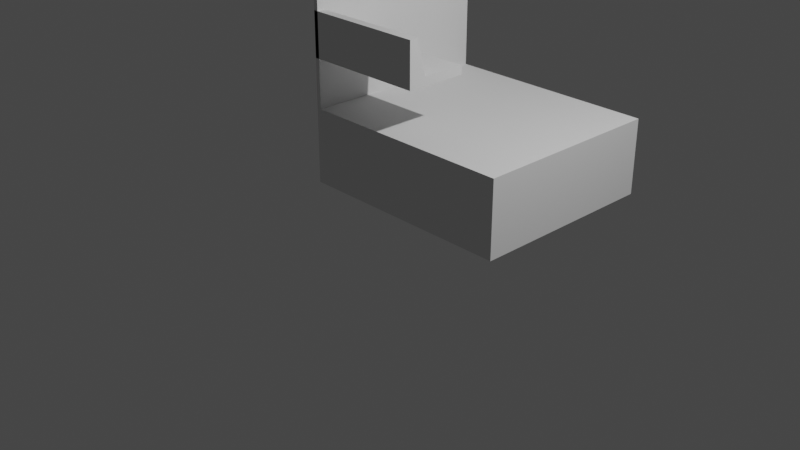 # Source: blend.blend  (saved by Blender 3.4.6; exported with 4.5.12 LTS)
import bpy
from mathutils import Matrix  # noqa: F401  (used for matrix-valued properties, if any)

bpy.ops.wm.read_factory_settings(use_empty=True)
scene = bpy.context.scene
scene.name = 'Scene'

# ---- collections
col_collection = bpy.data.collections.new('Collection'); scene.collection.children.link(col_collection)
col_x = bpy.data.collections.new('画像'); col_collection.children.link(col_x)
col_x_1 = bpy.data.collections.new('バックアップ'); col_collection.children.link(col_x_1)

# ---- world
world_world = bpy.data.worlds.new('World'); scene.world = world_world
world_world.use_nodes = True; world_world.node_tree.nodes.clear()
_N = world_world.node_tree.nodes; _L = world_world.node_tree.links
n0 = _N.new('ShaderNodeOutputWorld'); n0.name = 'World Output'; n0.location = (300, 300)
n1 = _N.new('ShaderNodeBackground'); n1.name = 'Background'; n1.location = (10, 300)
n1.inputs[0].default_value = (0.05088, 0.05088, 0.05088, 1.0)
_L.new(n1.outputs[0], n0.inputs[0])
n0.is_active_output = True
world_world.color = (0.05088, 0.05088, 0.05088)
world_world.use_sun_shadow = False
world_world.sun_shadow_jitter_overblur = 0.0

# ---- cameras
cam_camera = bpy.data.cameras.new('Camera')
cam_camera.clip_end = 100.0
cam_camera.ortho_scale = 7.314

# ---- lights
light_light = bpy.data.lights.new('Light', 'POINT')
light_light.transmission_factor = 0.0
light_light.energy = 1000.0
light_light.shadow_soft_size = 0.1
light_light.shadow_maximum_resolution = 0.006
light_light.use_absolute_resolution = True

# ---- meshes
me_001 = bpy.data.meshes.new('立方体.001')
me_001.from_pydata([(-1.0, 0.0, 0.0), (-1.0, 0.0, 0.85), (-1.0, 2.2, 0.0), (-1.0, 2.2, 0.85), (1.0, 0.0, 0.0), (1.0, 0.0, 0.85), (1.0, 2.2, 0.0), (1.0, 2.2, 0.85)], [], [(0, 1, 3, 2), (2, 3, 7, 6), (6, 7, 5, 4), (4, 5, 1, 0), (2, 6, 4, 0), (7, 3, 1, 5)])
_uv = me_001.uv_layers.new(name='UVマップ')
_uv.uv.foreach_set('vector', [0.375, 0.0, 0.625, 0.0, 0.625, 0.25, 0.375, 0.25, 0.375, 0.25, 0.625, 0.25, 0.625, 0.5, 0.375, 0.5, 0.375, 0.5, 0.625, 0.5, 0.625, 0.75, 0.375, 0.75, 0.375, 0.75, 0.625, 0.75, 0.625, 1.0, 0.375, 1.0, 0.125, 0.5, 0.375, 0.5, 0.375, 0.75, 0.125, 0.75, 0.625, 0.5, 0.875, 0.5, 0.875, 0.75, 0.625, 0.75])
me_001.update()
me_002 = bpy.data.meshes.new('立方体.002')
me_002.from_pydata([(-0.7, -0.5, -0.05), (-0.7, -0.5, 0.05), (-0.7, 0.2, -0.05), (-0.7, 0.2, 0.05), (0.7, -0.5, -0.05), (0.7, -0.5, 0.05), (0.7, 0.2, -0.05), (0.7, 0.2, 0.05)], [], [(0, 1, 3, 2), (2, 3, 7, 6), (6, 7, 5, 4), (4, 5, 1, 0), (2, 6, 4, 0), (7, 3, 1, 5)])
_uv = me_002.uv_layers.new(name='UVマップ')
_uv.uv.foreach_set('vector', [0.375, 0.0, 0.625, 0.0, 0.625, 0.25, 0.375, 0.25, 0.375, 0.25, 0.625, 0.25, 0.625, 0.5, 0.375, 0.5, 0.375, 0.5, 0.625, 0.5, 0.625, 0.75, 0.375, 0.75, 0.375, 0.75, 0.625, 0.75, 0.625, 1.0, 0.375, 1.0, 0.125, 0.5, 0.375, 0.5, 0.375, 0.75, 0.125, 0.75, 0.625, 0.5, 0.875, 0.5, 0.875, 0.75, 0.625, 0.75])
me_002.update()
me_003 = bpy.data.meshes.new('立方体.003')
me_003.from_pydata([(-1.0, 0.0, 0.0), (-1.0, 0.0, 1.4), (-1.0, 2.2, 0.0), (-1.0, 2.2, 1.4), (-0.96, 0.0, 0.0), (-0.96, 0.0, 1.4), (-0.96, 2.2, 0.0), (-0.96, 2.2, 1.4)], [], [(0, 1, 3, 2), (2, 3, 7, 6), (6, 7, 5, 4), (4, 5, 1, 0), (2, 6, 4, 0), (7, 3, 1, 5)])
_uv = me_003.uv_layers.new(name='UVマップ')
_uv.uv.foreach_set('vector', [0.375, 0.0, 0.625, 0.0, 0.625, 0.25, 0.375, 0.25, 0.375, 0.25, 0.625, 0.25, 0.625, 0.5, 0.375, 0.5, 0.375, 0.5, 0.625, 0.5, 0.625, 0.75, 0.375, 0.75, 0.375, 0.75, 0.625, 0.75, 0.625, 1.0, 0.375, 1.0, 0.125, 0.5, 0.375, 0.5, 0.375, 0.75, 0.125, 0.75, 0.625, 0.5, 0.875, 0.5, 0.875, 0.75, 0.625, 0.75])
me_003.update()
me_005 = bpy.data.meshes.new('立方体.005')
me_005.from_pydata([(-0.7, -0.075, -0.2), (-0.7, -0.075, 0.2), (-0.7, 0.125, -0.2), (-0.7, 0.025, 0.2), (0.7, -0.075, -0.2), (0.7, -0.075, 0.2), (0.7, 0.125, -0.2), (0.7, 0.025, 0.2)], [], [(0, 1, 3, 2), (2, 3, 7, 6), (6, 7, 5, 4), (4, 5, 1, 0), (2, 6, 4, 0), (7, 3, 1, 5)])
_uv = me_005.uv_layers.new(name='UVマップ')
_uv.uv.foreach_set('vector', [0.375, 0.0, 0.625, 0.0, 0.625, 0.25, 0.375, 0.25, 0.375, 0.25, 0.625, 0.25, 0.625, 0.5, 0.375, 0.5, 0.375, 0.5, 0.625, 0.5, 0.625, 0.75, 0.375, 0.75, 0.375, 0.75, 0.625, 0.75, 0.625, 1.0, 0.375, 1.0, 0.125, 0.5, 0.375, 0.5, 0.375, 0.75, 0.125, 0.75, 0.625, 0.5, 0.875, 0.5, 0.875, 0.75, 0.625, 0.75])
me_005.update()
me_004 = bpy.data.meshes.new('立方体.004')
me_004.from_pydata([(-0.7, 0.0, -0.325), (-0.7, 0.0, 0.325), (-0.7, 1.0, -0.325), (-0.7, 1.0, 0.325), (0.7, 0.0, -0.325), (0.7, 0.0, 0.325), (0.7, 1.0, -0.325), (0.7, 1.0, 0.325)], [], [(0, 1, 3, 2), (2, 3, 7, 6), (6, 7, 5, 4), (4, 5, 1, 0), (2, 6, 4, 0), (7, 3, 1, 5)])
_uv = me_004.uv_layers.new(name='UVマップ')
_uv.uv.foreach_set('vector', [0.375, 0.0, 0.625, 0.0, 0.625, 0.25, 0.375, 0.25, 0.375, 0.25, 0.625, 0.25, 0.625, 0.5, 0.375, 0.5, 0.375, 0.5, 0.625, 0.5, 0.625, 0.75, 0.375, 0.75, 0.375, 0.75, 0.625, 0.75, 0.625, 1.0, 0.375, 1.0, 0.125, 0.5, 0.375, 0.5, 0.375, 0.75, 0.125, 0.75, 0.625, 0.5, 0.875, 0.5, 0.875, 0.75, 0.625, 0.75])
me_004.update()

# ---- objects
ob_light = bpy.data.objects.new('Light', light_light)
ob_camera = bpy.data.objects.new('Camera', cam_camera)
ob_x = bpy.data.objects.new('床面高さ', me_001)
ob_x_1 = bpy.data.objects.new('運転台', me_002)
ob_001 = bpy.data.objects.new('床面高さ.001', me_003)
ob_002 = bpy.data.objects.new('運転台.002', me_005)
ob_x_2 = bpy.data.objects.new('エンプティ', None)
ob_001_1 = bpy.data.objects.new('エンプティ.001', None)
ob_001_2 = bpy.data.objects.new('運転台.001', me_004)

# ---- transforms, parenting, visibility, modifiers, constraints
ob_light.location = (4.076, 1.005, 5.904)
ob_light.rotation_euler = (0.6503, 0.05522, 1.866)
ob_light.lock_rotations_4d = False
ob_light.empty_display_type = 'ARROWS'
ob_light.color = (0.0, 0.0, 0.0, 0.0)
ob_light.lineart.crease_threshold = 0.0
ob_camera.location = (7.359, -6.926, 4.958)
ob_camera.rotation_euler = (1.109, 0.0, 0.8149)
ob_camera.lock_rotations_4d = False
ob_camera.empty_display_type = 'ARROWS'
ob_camera.color = (0.0, 0.0, 0.0, 0.0)
ob_camera.display_type = 'WIRE'
ob_camera.lineart.crease_threshold = 0.0
ob_x.location = (0.0, 0.0, 0.0)
ob_x.scale = (1.25, 1.0, 1.0)
ob_x_1.location = (-0.55, 0.5, 1.45)
ob_001.location = (0.0, 0.0, 0.85)
ob_001.scale = (1.25, 1.0, 1.0)
ob_002.location = (-0.55, 0.075, 1.7)
ob_x_2.location = (0.0, 0.0, 1.328)
ob_x_2.rotation_euler = (1.571, 0.0, 0.0)
ob_x_2.empty_display_type = 'IMAGE'
ob_x_2.empty_display_size = 4.867
ob_x_2.empty_image_offset = (-0.5059, -0.5137)
ob_001_1.location = (-0.4797, 3.45, -3.967)
ob_001_1.rotation_euler = (1.571, -0.01047, 1.571)
ob_001_1.empty_display_type = 'IMAGE'
ob_001_1.empty_display_size = 18.52
ob_001_1.empty_image_offset = (-0.2919, -0.04123)
ob_001_2.location = (-0.55, 0.0, 1.175)

# ---- collection membership
col_collection.objects.link(ob_light)
col_collection.objects.link(ob_camera)
col_collection.objects.link(ob_x)
col_collection.objects.link(ob_x_1)
col_collection.objects.link(ob_001)
col_collection.objects.link(ob_002)
col_x.objects.link(ob_x_2)
col_x.objects.link(ob_001_1)
col_x_1.objects.link(ob_001_2)
def _layer_coll(name, lc=None):
    lc = lc or bpy.context.view_layer.layer_collection
    for c in lc.children:
        if c.name == name: return c
        r = _layer_coll(name, c)
        if r: return r
_layer_coll('画像').exclude = True
_layer_coll('バックアップ').exclude = True

# ---- scene / render settings (as saved in the file)
scene.camera = ob_camera
scene.frame_start = 1; scene.frame_end = 250; scene.frame_set(1)
scene.render.engine = 'BLENDER_EEVEE_NEXT'
scene.cycles.sampling_pattern = 'TABULATED_SOBOL'
scene.cycles.use_light_tree = False
scene.view_settings.view_transform = 'Filmic'
bpy.context.view_layer.update()
